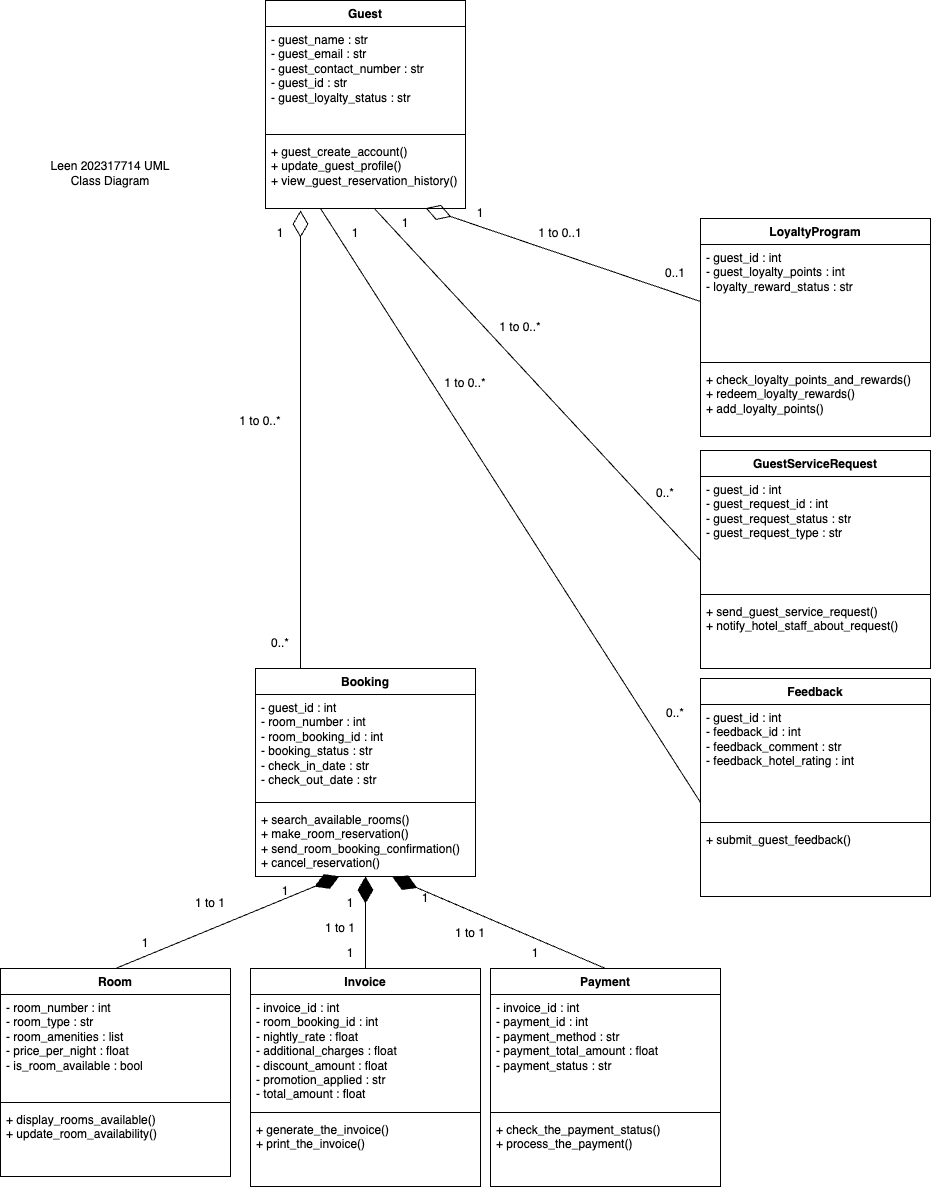

The diagram above was exported from draw.io. Its source (the exported page's mxGraphModel, read from the mxfile embedded in the PNG):
<mxGraphModel dx="1433" dy="2453" grid="1" gridSize="10" guides="1" tooltips="1" connect="1" arrows="1" fold="1" page="1" pageScale="1" pageWidth="850" pageHeight="1100" math="0" shadow="0">
  <root>
    <mxCell id="0" />
    <mxCell id="1" parent="0" />
    <mxCell id="fdi8W3XC9QR1NYbPcK_K-1" value="Room" style="swimlane;fontStyle=1;align=center;verticalAlign=top;childLayout=stackLayout;horizontal=1;startSize=26;horizontalStack=0;resizeParent=1;resizeParentMax=0;resizeLast=0;collapsible=1;marginBottom=0;whiteSpace=wrap;html=1;" parent="1" vertex="1">
      <mxGeometry x="60" y="760" width="230" height="208" as="geometry" />
    </mxCell>
    <mxCell id="fdi8W3XC9QR1NYbPcK_K-2" value="- room_number : int&lt;div&gt;- room_type : str&lt;/div&gt;&lt;div&gt;- room_amenities : list&lt;/div&gt;&lt;div&gt;- price_per_night : float&lt;/div&gt;&lt;div&gt;- is_room_available : bool&lt;/div&gt;" style="text;strokeColor=none;fillColor=none;align=left;verticalAlign=top;spacingLeft=4;spacingRight=4;overflow=hidden;rotatable=0;points=[[0,0.5],[1,0.5]];portConstraint=eastwest;whiteSpace=wrap;html=1;" parent="fdi8W3XC9QR1NYbPcK_K-1" vertex="1">
      <mxGeometry y="26" width="230" height="104" as="geometry" />
    </mxCell>
    <mxCell id="fdi8W3XC9QR1NYbPcK_K-3" value="" style="line;strokeWidth=1;fillColor=none;align=left;verticalAlign=middle;spacingTop=-1;spacingLeft=3;spacingRight=3;rotatable=0;labelPosition=right;points=[];portConstraint=eastwest;strokeColor=inherit;" parent="fdi8W3XC9QR1NYbPcK_K-1" vertex="1">
      <mxGeometry y="130" width="230" height="8" as="geometry" />
    </mxCell>
    <mxCell id="fdi8W3XC9QR1NYbPcK_K-4" value="+ display_rooms_available()&lt;div&gt;+ update_room_availability()&lt;/div&gt;" style="text;strokeColor=none;fillColor=none;align=left;verticalAlign=top;spacingLeft=4;spacingRight=4;overflow=hidden;rotatable=0;points=[[0,0.5],[1,0.5]];portConstraint=eastwest;whiteSpace=wrap;html=1;" parent="fdi8W3XC9QR1NYbPcK_K-1" vertex="1">
      <mxGeometry y="138" width="230" height="70" as="geometry" />
    </mxCell>
    <mxCell id="fdi8W3XC9QR1NYbPcK_K-37" value="Guest" style="swimlane;fontStyle=1;align=center;verticalAlign=top;childLayout=stackLayout;horizontal=1;startSize=26;horizontalStack=0;resizeParent=1;resizeParentMax=0;resizeLast=0;collapsible=1;marginBottom=0;whiteSpace=wrap;html=1;" parent="1" vertex="1">
      <mxGeometry x="325" y="-208" width="200" height="208" as="geometry" />
    </mxCell>
    <mxCell id="fdi8W3XC9QR1NYbPcK_K-38" value="- guest_name : str&lt;div&gt;- guest_email : str&lt;/div&gt;&lt;div&gt;- guest_contact_number : str&lt;/div&gt;&lt;div&gt;- guest_id : str&amp;nbsp;&lt;/div&gt;&lt;div&gt;- guest_loyalty_status : str&lt;/div&gt;" style="text;strokeColor=none;fillColor=none;align=left;verticalAlign=top;spacingLeft=4;spacingRight=4;overflow=hidden;rotatable=0;points=[[0,0.5],[1,0.5]];portConstraint=eastwest;whiteSpace=wrap;html=1;" parent="fdi8W3XC9QR1NYbPcK_K-37" vertex="1">
      <mxGeometry y="26" width="200" height="104" as="geometry" />
    </mxCell>
    <mxCell id="fdi8W3XC9QR1NYbPcK_K-39" value="" style="line;strokeWidth=1;fillColor=none;align=left;verticalAlign=middle;spacingTop=-1;spacingLeft=3;spacingRight=3;rotatable=0;labelPosition=right;points=[];portConstraint=eastwest;strokeColor=inherit;" parent="fdi8W3XC9QR1NYbPcK_K-37" vertex="1">
      <mxGeometry y="130" width="200" height="8" as="geometry" />
    </mxCell>
    <mxCell id="fdi8W3XC9QR1NYbPcK_K-40" value="+ guest_create_account()&lt;div&gt;+ update_guest_profile()&lt;/div&gt;&lt;div&gt;+ view_guest_reservation_history()&lt;/div&gt;&lt;div&gt;&lt;br&gt;&lt;/div&gt;" style="text;strokeColor=none;fillColor=none;align=left;verticalAlign=top;spacingLeft=4;spacingRight=4;overflow=hidden;rotatable=0;points=[[0,0.5],[1,0.5]];portConstraint=eastwest;whiteSpace=wrap;html=1;" parent="fdi8W3XC9QR1NYbPcK_K-37" vertex="1">
      <mxGeometry y="138" width="200" height="70" as="geometry" />
    </mxCell>
    <mxCell id="fdi8W3XC9QR1NYbPcK_K-45" value="Booking" style="swimlane;fontStyle=1;align=center;verticalAlign=top;childLayout=stackLayout;horizontal=1;startSize=26;horizontalStack=0;resizeParent=1;resizeParentMax=0;resizeLast=0;collapsible=1;marginBottom=0;whiteSpace=wrap;html=1;" parent="1" vertex="1">
      <mxGeometry x="315" y="460" width="220" height="208" as="geometry" />
    </mxCell>
    <mxCell id="fdi8W3XC9QR1NYbPcK_K-46" value="- guest_id : int&lt;div&gt;- room_number : int&lt;/div&gt;&lt;div&gt;- room_booking_id : int&lt;/div&gt;&lt;div&gt;- booking_status : str&lt;/div&gt;&lt;div&gt;- check_in_date : str&lt;/div&gt;&lt;div&gt;- check_out_date : str&lt;/div&gt;" style="text;strokeColor=none;fillColor=none;align=left;verticalAlign=top;spacingLeft=4;spacingRight=4;overflow=hidden;rotatable=0;points=[[0,0.5],[1,0.5]];portConstraint=eastwest;whiteSpace=wrap;html=1;" parent="fdi8W3XC9QR1NYbPcK_K-45" vertex="1">
      <mxGeometry y="26" width="220" height="104" as="geometry" />
    </mxCell>
    <mxCell id="fdi8W3XC9QR1NYbPcK_K-47" value="" style="line;strokeWidth=1;fillColor=none;align=left;verticalAlign=middle;spacingTop=-1;spacingLeft=3;spacingRight=3;rotatable=0;labelPosition=right;points=[];portConstraint=eastwest;strokeColor=inherit;" parent="fdi8W3XC9QR1NYbPcK_K-45" vertex="1">
      <mxGeometry y="130" width="220" height="8" as="geometry" />
    </mxCell>
    <mxCell id="fdi8W3XC9QR1NYbPcK_K-48" value="+ search_available_rooms()&lt;div&gt;+ make_room_reservation()&lt;/div&gt;&lt;div&gt;+ send_room_booking_confirmation()&lt;/div&gt;&lt;div&gt;+ cancel_reservation()&lt;/div&gt;" style="text;strokeColor=none;fillColor=none;align=left;verticalAlign=top;spacingLeft=4;spacingRight=4;overflow=hidden;rotatable=0;points=[[0,0.5],[1,0.5]];portConstraint=eastwest;whiteSpace=wrap;html=1;" parent="fdi8W3XC9QR1NYbPcK_K-45" vertex="1">
      <mxGeometry y="138" width="220" height="70" as="geometry" />
    </mxCell>
    <mxCell id="fdi8W3XC9QR1NYbPcK_K-53" value="Invoice" style="swimlane;fontStyle=1;align=center;verticalAlign=top;childLayout=stackLayout;horizontal=1;startSize=26;horizontalStack=0;resizeParent=1;resizeParentMax=0;resizeLast=0;collapsible=1;marginBottom=0;whiteSpace=wrap;html=1;" parent="1" vertex="1">
      <mxGeometry x="310" y="760" width="230" height="218" as="geometry" />
    </mxCell>
    <mxCell id="fdi8W3XC9QR1NYbPcK_K-54" value="- invoice_id : int&lt;div&gt;- room_booking_id : int&lt;/div&gt;&lt;div&gt;- nightly_rate : float&lt;/div&gt;&lt;div&gt;- additional_charges : float&lt;/div&gt;&lt;div&gt;- discount_amount : float&lt;/div&gt;&lt;div&gt;- promotion_applied : str&lt;/div&gt;&lt;div&gt;- total_amount : float&lt;/div&gt;" style="text;strokeColor=none;fillColor=none;align=left;verticalAlign=top;spacingLeft=4;spacingRight=4;overflow=hidden;rotatable=0;points=[[0,0.5],[1,0.5]];portConstraint=eastwest;whiteSpace=wrap;html=1;" parent="fdi8W3XC9QR1NYbPcK_K-53" vertex="1">
      <mxGeometry y="26" width="230" height="114" as="geometry" />
    </mxCell>
    <mxCell id="fdi8W3XC9QR1NYbPcK_K-55" value="" style="line;strokeWidth=1;fillColor=none;align=left;verticalAlign=middle;spacingTop=-1;spacingLeft=3;spacingRight=3;rotatable=0;labelPosition=right;points=[];portConstraint=eastwest;strokeColor=inherit;" parent="fdi8W3XC9QR1NYbPcK_K-53" vertex="1">
      <mxGeometry y="140" width="230" height="8" as="geometry" />
    </mxCell>
    <mxCell id="fdi8W3XC9QR1NYbPcK_K-56" value="+ generate_the_invoice()&lt;div&gt;+ print_the_invoice()&lt;/div&gt;" style="text;strokeColor=none;fillColor=none;align=left;verticalAlign=top;spacingLeft=4;spacingRight=4;overflow=hidden;rotatable=0;points=[[0,0.5],[1,0.5]];portConstraint=eastwest;whiteSpace=wrap;html=1;" parent="fdi8W3XC9QR1NYbPcK_K-53" vertex="1">
      <mxGeometry y="148" width="230" height="70" as="geometry" />
    </mxCell>
    <mxCell id="bDjz_axpW1Q1Ksk9hCBr-5" value="Payment" style="swimlane;fontStyle=1;align=center;verticalAlign=top;childLayout=stackLayout;horizontal=1;startSize=26;horizontalStack=0;resizeParent=1;resizeParentMax=0;resizeLast=0;collapsible=1;marginBottom=0;whiteSpace=wrap;html=1;" vertex="1" parent="1">
      <mxGeometry x="550" y="760" width="230" height="218" as="geometry" />
    </mxCell>
    <mxCell id="bDjz_axpW1Q1Ksk9hCBr-6" value="&lt;div&gt;- invoice_id : int&lt;/div&gt;&lt;div&gt;- payment_id : int&lt;/div&gt;&lt;div&gt;- payment_method : str&lt;/div&gt;&lt;div&gt;- payment_total_amount : float&lt;/div&gt;&lt;div&gt;- payment_status : str&lt;/div&gt;" style="text;strokeColor=none;fillColor=none;align=left;verticalAlign=top;spacingLeft=4;spacingRight=4;overflow=hidden;rotatable=0;points=[[0,0.5],[1,0.5]];portConstraint=eastwest;whiteSpace=wrap;html=1;" vertex="1" parent="bDjz_axpW1Q1Ksk9hCBr-5">
      <mxGeometry y="26" width="230" height="114" as="geometry" />
    </mxCell>
    <mxCell id="bDjz_axpW1Q1Ksk9hCBr-7" value="" style="line;strokeWidth=1;fillColor=none;align=left;verticalAlign=middle;spacingTop=-1;spacingLeft=3;spacingRight=3;rotatable=0;labelPosition=right;points=[];portConstraint=eastwest;strokeColor=inherit;" vertex="1" parent="bDjz_axpW1Q1Ksk9hCBr-5">
      <mxGeometry y="140" width="230" height="8" as="geometry" />
    </mxCell>
    <mxCell id="bDjz_axpW1Q1Ksk9hCBr-8" value="&lt;div&gt;+ check_the_payment_status()&lt;/div&gt;&lt;div&gt;+ process_the_payment()&lt;/div&gt;" style="text;strokeColor=none;fillColor=none;align=left;verticalAlign=top;spacingLeft=4;spacingRight=4;overflow=hidden;rotatable=0;points=[[0,0.5],[1,0.5]];portConstraint=eastwest;whiteSpace=wrap;html=1;" vertex="1" parent="bDjz_axpW1Q1Ksk9hCBr-5">
      <mxGeometry y="148" width="230" height="70" as="geometry" />
    </mxCell>
    <mxCell id="bDjz_axpW1Q1Ksk9hCBr-9" value="LoyaltyProgram" style="swimlane;fontStyle=1;align=center;verticalAlign=top;childLayout=stackLayout;horizontal=1;startSize=26;horizontalStack=0;resizeParent=1;resizeParentMax=0;resizeLast=0;collapsible=1;marginBottom=0;whiteSpace=wrap;html=1;" vertex="1" parent="1">
      <mxGeometry x="760" y="10" width="230" height="218" as="geometry" />
    </mxCell>
    <mxCell id="bDjz_axpW1Q1Ksk9hCBr-10" value="- guest_id : int&lt;div&gt;- guest_loyalty_points : int&lt;/div&gt;&lt;div&gt;- loyalty_reward_status : str&lt;/div&gt;" style="text;strokeColor=none;fillColor=none;align=left;verticalAlign=top;spacingLeft=4;spacingRight=4;overflow=hidden;rotatable=0;points=[[0,0.5],[1,0.5]];portConstraint=eastwest;whiteSpace=wrap;html=1;" vertex="1" parent="bDjz_axpW1Q1Ksk9hCBr-9">
      <mxGeometry y="26" width="230" height="114" as="geometry" />
    </mxCell>
    <mxCell id="bDjz_axpW1Q1Ksk9hCBr-11" value="" style="line;strokeWidth=1;fillColor=none;align=left;verticalAlign=middle;spacingTop=-1;spacingLeft=3;spacingRight=3;rotatable=0;labelPosition=right;points=[];portConstraint=eastwest;strokeColor=inherit;" vertex="1" parent="bDjz_axpW1Q1Ksk9hCBr-9">
      <mxGeometry y="140" width="230" height="8" as="geometry" />
    </mxCell>
    <mxCell id="bDjz_axpW1Q1Ksk9hCBr-12" value="&lt;div&gt;+ check_loyalty_points_and_rewards()&lt;/div&gt;&lt;div&gt;&lt;span style=&quot;background-color: transparent; color: light-dark(rgb(0, 0, 0), rgb(255, 255, 255));&quot;&gt;+ redeem_loyalty_rewards()&lt;/span&gt;&lt;/div&gt;&lt;div&gt;&lt;div&gt;+ add_loyalty_points()&lt;/div&gt;&lt;/div&gt;&lt;div&gt;&lt;br&gt;&lt;/div&gt;" style="text;strokeColor=none;fillColor=none;align=left;verticalAlign=top;spacingLeft=4;spacingRight=4;overflow=hidden;rotatable=0;points=[[0,0.5],[1,0.5]];portConstraint=eastwest;whiteSpace=wrap;html=1;" vertex="1" parent="bDjz_axpW1Q1Ksk9hCBr-9">
      <mxGeometry y="148" width="230" height="70" as="geometry" />
    </mxCell>
    <mxCell id="bDjz_axpW1Q1Ksk9hCBr-13" value="GuestServiceRequest" style="swimlane;fontStyle=1;align=center;verticalAlign=top;childLayout=stackLayout;horizontal=1;startSize=26;horizontalStack=0;resizeParent=1;resizeParentMax=0;resizeLast=0;collapsible=1;marginBottom=0;whiteSpace=wrap;html=1;" vertex="1" parent="1">
      <mxGeometry x="760" y="242" width="230" height="218" as="geometry" />
    </mxCell>
    <mxCell id="bDjz_axpW1Q1Ksk9hCBr-14" value="- guest_id : int&lt;div&gt;- guest_request_id : int&lt;/div&gt;&lt;div&gt;- guest_request_status : str&lt;/div&gt;&lt;div&gt;- guest_request_type : str&lt;/div&gt;&lt;div&gt;&lt;br&gt;&lt;/div&gt;" style="text;strokeColor=none;fillColor=none;align=left;verticalAlign=top;spacingLeft=4;spacingRight=4;overflow=hidden;rotatable=0;points=[[0,0.5],[1,0.5]];portConstraint=eastwest;whiteSpace=wrap;html=1;" vertex="1" parent="bDjz_axpW1Q1Ksk9hCBr-13">
      <mxGeometry y="26" width="230" height="114" as="geometry" />
    </mxCell>
    <mxCell id="bDjz_axpW1Q1Ksk9hCBr-15" value="" style="line;strokeWidth=1;fillColor=none;align=left;verticalAlign=middle;spacingTop=-1;spacingLeft=3;spacingRight=3;rotatable=0;labelPosition=right;points=[];portConstraint=eastwest;strokeColor=inherit;" vertex="1" parent="bDjz_axpW1Q1Ksk9hCBr-13">
      <mxGeometry y="140" width="230" height="8" as="geometry" />
    </mxCell>
    <mxCell id="bDjz_axpW1Q1Ksk9hCBr-16" value="+ send_guest_service_request()&lt;div&gt;&lt;span style=&quot;background-color: transparent; color: light-dark(rgb(0, 0, 0), rgb(255, 255, 255));&quot;&gt;+ notify_hotel_staff_about_request()&lt;/span&gt;&lt;/div&gt;" style="text;strokeColor=none;fillColor=none;align=left;verticalAlign=top;spacingLeft=4;spacingRight=4;overflow=hidden;rotatable=0;points=[[0,0.5],[1,0.5]];portConstraint=eastwest;whiteSpace=wrap;html=1;" vertex="1" parent="bDjz_axpW1Q1Ksk9hCBr-13">
      <mxGeometry y="148" width="230" height="70" as="geometry" />
    </mxCell>
    <mxCell id="bDjz_axpW1Q1Ksk9hCBr-17" value="Feedback" style="swimlane;fontStyle=1;align=center;verticalAlign=top;childLayout=stackLayout;horizontal=1;startSize=26;horizontalStack=0;resizeParent=1;resizeParentMax=0;resizeLast=0;collapsible=1;marginBottom=0;whiteSpace=wrap;html=1;" vertex="1" parent="1">
      <mxGeometry x="760" y="470" width="230" height="218" as="geometry" />
    </mxCell>
    <mxCell id="bDjz_axpW1Q1Ksk9hCBr-18" value="- guest_id : int&lt;div&gt;- feedback_id : int&lt;/div&gt;&lt;div&gt;- feedback_comment : str&lt;/div&gt;&lt;div&gt;- feedback_hotel_rating : int&lt;/div&gt;" style="text;strokeColor=none;fillColor=none;align=left;verticalAlign=top;spacingLeft=4;spacingRight=4;overflow=hidden;rotatable=0;points=[[0,0.5],[1,0.5]];portConstraint=eastwest;whiteSpace=wrap;html=1;" vertex="1" parent="bDjz_axpW1Q1Ksk9hCBr-17">
      <mxGeometry y="26" width="230" height="114" as="geometry" />
    </mxCell>
    <mxCell id="bDjz_axpW1Q1Ksk9hCBr-19" value="" style="line;strokeWidth=1;fillColor=none;align=left;verticalAlign=middle;spacingTop=-1;spacingLeft=3;spacingRight=3;rotatable=0;labelPosition=right;points=[];portConstraint=eastwest;strokeColor=inherit;" vertex="1" parent="bDjz_axpW1Q1Ksk9hCBr-17">
      <mxGeometry y="140" width="230" height="8" as="geometry" />
    </mxCell>
    <mxCell id="bDjz_axpW1Q1Ksk9hCBr-20" value="+ submit_guest_feedback()" style="text;strokeColor=none;fillColor=none;align=left;verticalAlign=top;spacingLeft=4;spacingRight=4;overflow=hidden;rotatable=0;points=[[0,0.5],[1,0.5]];portConstraint=eastwest;whiteSpace=wrap;html=1;" vertex="1" parent="bDjz_axpW1Q1Ksk9hCBr-17">
      <mxGeometry y="148" width="230" height="70" as="geometry" />
    </mxCell>
    <mxCell id="bDjz_axpW1Q1Ksk9hCBr-23" value="" style="endArrow=diamondThin;endFill=0;endSize=24;html=1;rounded=0;fontSize=12;curved=1;entryX=0.175;entryY=1.029;entryDx=0;entryDy=0;entryPerimeter=0;exitX=0.205;exitY=0;exitDx=0;exitDy=0;exitPerimeter=0;" edge="1" parent="1" source="fdi8W3XC9QR1NYbPcK_K-45" target="fdi8W3XC9QR1NYbPcK_K-40">
      <mxGeometry width="160" relative="1" as="geometry">
        <mxPoint x="360" y="319.3" as="sourcePoint" />
        <mxPoint x="360" y="237.99999999999994" as="targetPoint" />
      </mxGeometry>
    </mxCell>
    <mxCell id="bDjz_axpW1Q1Ksk9hCBr-24" value="1" style="text;html=1;align=center;verticalAlign=middle;whiteSpace=wrap;rounded=0;" vertex="1" parent="1">
      <mxGeometry x="325" y="10" width="30" height="30" as="geometry" />
    </mxCell>
    <mxCell id="bDjz_axpW1Q1Ksk9hCBr-25" value="0..*" style="text;html=1;align=center;verticalAlign=middle;whiteSpace=wrap;rounded=0;" vertex="1" parent="1">
      <mxGeometry x="325" y="420" width="30" height="30" as="geometry" />
    </mxCell>
    <mxCell id="bDjz_axpW1Q1Ksk9hCBr-26" value="" style="endArrow=diamondThin;endFill=1;endSize=24;html=1;rounded=0;fontSize=12;curved=1;exitX=0.5;exitY=0;exitDx=0;exitDy=0;entryX=0.381;entryY=0.998;entryDx=0;entryDy=0;entryPerimeter=0;" edge="1" parent="1" source="fdi8W3XC9QR1NYbPcK_K-1" target="fdi8W3XC9QR1NYbPcK_K-48">
      <mxGeometry width="160" relative="1" as="geometry">
        <mxPoint x="560" y="640" as="sourcePoint" />
        <mxPoint x="720" y="640" as="targetPoint" />
      </mxGeometry>
    </mxCell>
    <mxCell id="bDjz_axpW1Q1Ksk9hCBr-27" value="1" style="text;html=1;align=center;verticalAlign=middle;whiteSpace=wrap;rounded=0;" vertex="1" parent="1">
      <mxGeometry x="330" y="668" width="30" height="30" as="geometry" />
    </mxCell>
    <mxCell id="bDjz_axpW1Q1Ksk9hCBr-28" value="1" style="text;html=1;align=center;verticalAlign=middle;whiteSpace=wrap;rounded=0;" vertex="1" parent="1">
      <mxGeometry x="190" y="720" width="30" height="30" as="geometry" />
    </mxCell>
    <mxCell id="bDjz_axpW1Q1Ksk9hCBr-29" value="" style="endArrow=diamondThin;endFill=1;endSize=24;html=1;rounded=0;fontSize=12;curved=1;exitX=0.5;exitY=0;exitDx=0;exitDy=0;entryX=0.5;entryY=1;entryDx=0;entryDy=0;" edge="1" parent="1" source="fdi8W3XC9QR1NYbPcK_K-53" target="fdi8W3XC9QR1NYbPcK_K-45">
      <mxGeometry width="160" relative="1" as="geometry">
        <mxPoint x="220" y="770" as="sourcePoint" />
        <mxPoint x="434" y="677" as="targetPoint" />
      </mxGeometry>
    </mxCell>
    <mxCell id="bDjz_axpW1Q1Ksk9hCBr-30" value="1" style="text;html=1;align=center;verticalAlign=middle;whiteSpace=wrap;rounded=0;" vertex="1" parent="1">
      <mxGeometry x="395" y="680" width="30" height="30" as="geometry" />
    </mxCell>
    <mxCell id="bDjz_axpW1Q1Ksk9hCBr-31" value="1" style="text;html=1;align=center;verticalAlign=middle;whiteSpace=wrap;rounded=0;" vertex="1" parent="1">
      <mxGeometry x="395" y="730" width="30" height="30" as="geometry" />
    </mxCell>
    <mxCell id="bDjz_axpW1Q1Ksk9hCBr-32" value="" style="endArrow=diamondThin;endFill=1;endSize=24;html=1;rounded=0;fontSize=12;curved=1;exitX=0.5;exitY=0;exitDx=0;exitDy=0;entryX=0.623;entryY=1.012;entryDx=0;entryDy=0;entryPerimeter=0;" edge="1" parent="1" source="bDjz_axpW1Q1Ksk9hCBr-5" target="fdi8W3XC9QR1NYbPcK_K-48">
      <mxGeometry width="160" relative="1" as="geometry">
        <mxPoint x="515" y="772" as="sourcePoint" />
        <mxPoint x="510" y="680" as="targetPoint" />
      </mxGeometry>
    </mxCell>
    <mxCell id="bDjz_axpW1Q1Ksk9hCBr-33" value="1" style="text;html=1;align=center;verticalAlign=middle;whiteSpace=wrap;rounded=0;" vertex="1" parent="1">
      <mxGeometry x="470" y="675" width="30" height="30" as="geometry" />
    </mxCell>
    <mxCell id="bDjz_axpW1Q1Ksk9hCBr-34" value="1" style="text;html=1;align=center;verticalAlign=middle;whiteSpace=wrap;rounded=0;" vertex="1" parent="1">
      <mxGeometry x="580" y="730" width="30" height="30" as="geometry" />
    </mxCell>
    <mxCell id="bDjz_axpW1Q1Ksk9hCBr-35" value="" style="endArrow=diamondThin;endFill=0;endSize=24;html=1;rounded=0;fontSize=12;curved=1;entryX=0.801;entryY=0.994;entryDx=0;entryDy=0;entryPerimeter=0;exitX=0;exitY=0.5;exitDx=0;exitDy=0;" edge="1" parent="1" source="bDjz_axpW1Q1Ksk9hCBr-10" target="fdi8W3XC9QR1NYbPcK_K-40">
      <mxGeometry width="160" relative="1" as="geometry">
        <mxPoint x="620" y="330" as="sourcePoint" />
        <mxPoint x="370" y="80" as="targetPoint" />
      </mxGeometry>
    </mxCell>
    <mxCell id="bDjz_axpW1Q1Ksk9hCBr-36" value="1" style="text;html=1;align=center;verticalAlign=middle;whiteSpace=wrap;rounded=0;" vertex="1" parent="1">
      <mxGeometry x="525" y="-10" width="30" height="30" as="geometry" />
    </mxCell>
    <mxCell id="bDjz_axpW1Q1Ksk9hCBr-37" value="0..1" style="text;html=1;align=center;verticalAlign=middle;whiteSpace=wrap;rounded=0;" vertex="1" parent="1">
      <mxGeometry x="720" y="50" width="30" height="30" as="geometry" />
    </mxCell>
    <mxCell id="bDjz_axpW1Q1Ksk9hCBr-41" value="" style="endArrow=none;html=1;rounded=0;fontSize=12;startSize=8;endSize=8;curved=1;exitX=0.546;exitY=1.006;exitDx=0;exitDy=0;exitPerimeter=0;entryX=0;entryY=0.737;entryDx=0;entryDy=0;entryPerimeter=0;" edge="1" parent="1" source="fdi8W3XC9QR1NYbPcK_K-40" target="bDjz_axpW1Q1Ksk9hCBr-14">
      <mxGeometry width="50" height="50" relative="1" as="geometry">
        <mxPoint x="450" y="170" as="sourcePoint" />
        <mxPoint x="500" y="120" as="targetPoint" />
      </mxGeometry>
    </mxCell>
    <mxCell id="bDjz_axpW1Q1Ksk9hCBr-43" value="" style="endArrow=none;html=1;rounded=0;fontSize=12;startSize=8;endSize=8;curved=1;exitX=0.419;exitY=1.037;exitDx=0;exitDy=0;exitPerimeter=0;entryX=0;entryY=0.859;entryDx=0;entryDy=0;entryPerimeter=0;" edge="1" parent="1" target="bDjz_axpW1Q1Ksk9hCBr-18">
      <mxGeometry width="50" height="50" relative="1" as="geometry">
        <mxPoint x="380" as="sourcePoint" />
        <mxPoint x="731" y="322" as="targetPoint" />
      </mxGeometry>
    </mxCell>
    <mxCell id="bDjz_axpW1Q1Ksk9hCBr-44" value="1 to 0..1" style="text;html=1;align=center;verticalAlign=middle;whiteSpace=wrap;rounded=0;" vertex="1" parent="1">
      <mxGeometry x="590" y="10" width="60" height="30" as="geometry" />
    </mxCell>
    <mxCell id="bDjz_axpW1Q1Ksk9hCBr-45" value="1 to 0..*" style="text;html=1;align=center;verticalAlign=middle;whiteSpace=wrap;rounded=0;" vertex="1" parent="1">
      <mxGeometry x="290" y="198" width="60" height="30" as="geometry" />
    </mxCell>
    <mxCell id="bDjz_axpW1Q1Ksk9hCBr-46" value="1 to 1" style="text;html=1;align=center;verticalAlign=middle;whiteSpace=wrap;rounded=0;" vertex="1" parent="1">
      <mxGeometry x="240" y="680" width="60" height="30" as="geometry" />
    </mxCell>
    <mxCell id="bDjz_axpW1Q1Ksk9hCBr-47" value="1 to 1" style="text;html=1;align=center;verticalAlign=middle;whiteSpace=wrap;rounded=0;" vertex="1" parent="1">
      <mxGeometry x="370" y="705" width="60" height="30" as="geometry" />
    </mxCell>
    <mxCell id="bDjz_axpW1Q1Ksk9hCBr-48" value="1 to 1" style="text;html=1;align=center;verticalAlign=middle;whiteSpace=wrap;rounded=0;" vertex="1" parent="1">
      <mxGeometry x="500" y="710" width="60" height="30" as="geometry" />
    </mxCell>
    <mxCell id="bDjz_axpW1Q1Ksk9hCBr-49" value="1" style="text;html=1;align=center;verticalAlign=middle;whiteSpace=wrap;rounded=0;" vertex="1" parent="1">
      <mxGeometry x="450" width="30" height="30" as="geometry" />
    </mxCell>
    <mxCell id="bDjz_axpW1Q1Ksk9hCBr-50" value="1 to 0..*" style="text;html=1;align=center;verticalAlign=middle;whiteSpace=wrap;rounded=0;" vertex="1" parent="1">
      <mxGeometry x="550" y="104" width="60" height="30" as="geometry" />
    </mxCell>
    <mxCell id="bDjz_axpW1Q1Ksk9hCBr-51" value="0..*" style="text;html=1;align=center;verticalAlign=middle;whiteSpace=wrap;rounded=0;" vertex="1" parent="1">
      <mxGeometry x="710" y="270" width="30" height="30" as="geometry" />
    </mxCell>
    <mxCell id="bDjz_axpW1Q1Ksk9hCBr-52" value="1" style="text;html=1;align=center;verticalAlign=middle;whiteSpace=wrap;rounded=0;" vertex="1" parent="1">
      <mxGeometry x="400" y="10" width="30" height="30" as="geometry" />
    </mxCell>
    <mxCell id="bDjz_axpW1Q1Ksk9hCBr-53" value="1 to 0..*" style="text;html=1;align=center;verticalAlign=middle;whiteSpace=wrap;rounded=0;" vertex="1" parent="1">
      <mxGeometry x="495" y="160" width="60" height="30" as="geometry" />
    </mxCell>
    <mxCell id="bDjz_axpW1Q1Ksk9hCBr-54" value="0..*" style="text;html=1;align=center;verticalAlign=middle;whiteSpace=wrap;rounded=0;" vertex="1" parent="1">
      <mxGeometry x="720" y="490" width="30" height="30" as="geometry" />
    </mxCell>
    <mxCell id="bDjz_axpW1Q1Ksk9hCBr-55" value="Leen 202317714 UML Class Diagram" style="text;html=1;align=center;verticalAlign=middle;whiteSpace=wrap;rounded=0;" vertex="1" parent="1">
      <mxGeometry x="100" y="-90" width="140" height="110" as="geometry" />
    </mxCell>
  </root>
</mxGraphModel>